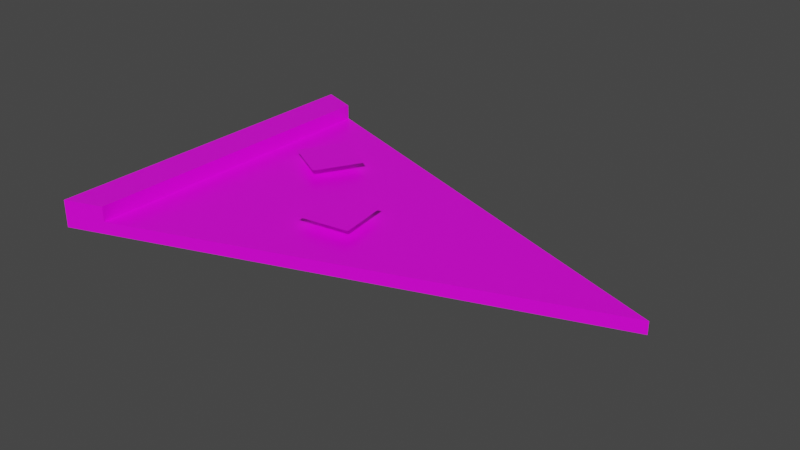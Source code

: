 # Source: pizza.blend  (saved by Blender 2.80.75; exported with 4.5.12 LTS)
import bpy
from mathutils import Matrix  # noqa: F401  (used for matrix-valued properties, if any)

bpy.ops.wm.read_factory_settings(use_empty=True)
scene = bpy.context.scene
scene.name = 'Scene'

# ---- collections
col_collection = bpy.data.collections.new('Collection'); scene.collection.children.link(col_collection)

# ---- images (referenced by path relative to the original .blend; pixels are not part of the script)
import os
ASSET_DIR = os.environ.get("B2B_ASSET_DIR", "")  # directory of the original .blend (textures are referenced by path, not embedded)
HERE = os.path.dirname(os.path.abspath(__file__))  # packed textures are extracted next to this script under _unpacked/

def load_image(name, relpath, width, height, colorspace="sRGB"):
    """Load a texture the original file referenced (path relative to the .blend, or extracted next to this script)."""
    p = next((c for c in (os.path.join(HERE, relpath), os.path.join(ASSET_DIR, relpath)) if relpath and os.path.exists(c)), "")
    if p:
        img = bpy.data.images.load(p, check_existing=True)
        img.name = name
    else:  # same state as the original file: an image datablock whose file is absent (Cycles renders it pink)
        img = bpy.data.images.new(name, width, height)
        img.source = "FILE"
        img.filepath = "//" + (relpath or name)
    img.colorspace_settings.name = colorspace
    return img
img_palette_png = load_image('palette.png', 'palette.png', 1024, 1024, 'sRGB')

# ---- materials (node trees are filled in below, after node groups)
mat_material = bpy.data.materials.new('Material')
mat_material.alpha_threshold = 0.0
mat_material.use_transparent_shadow = False
mat_material.line_color = (0.0, 0.0, 0.0, 1.0)

# ---- material node trees
mat_material.use_nodes = True; mat_material.node_tree.nodes.clear()
_N = mat_material.node_tree.nodes; _L = mat_material.node_tree.links
n0 = _N.new('ShaderNodeOutputMaterial'); n0.name = 'Material Output'; n0.location = (300, 300)
n1 = _N.new('ShaderNodeBsdfPrincipled'); n1.name = 'Principled BSDF'; n1.location = (10, 300)
n1.distribution = 'GGX'
n1.subsurface_method = 'BURLEY'
n1.inputs[2].default_value = 0.4
n1.inputs[3].default_value = 1.45
n1.inputs[27].default_value = (0.0, 0.0, 0.0, 1.0)
n1.inputs[28].default_value = 1.0
n2 = _N.new('ShaderNodeTexImage'); n2.name = 'Image Texture'; n2.location = (-326, 244)
n2.image = img_palette_png
n2.interpolation = 'Closest'
_L.new(n1.outputs[0], n0.inputs[0])
_L.new(n2.outputs[0], n1.inputs[0])
n0.is_active_output = True

# ---- world
world_world = bpy.data.worlds.new('World'); scene.world = world_world
world_world.use_nodes = True; world_world.node_tree.nodes.clear()
_N = world_world.node_tree.nodes; _L = world_world.node_tree.links
n0 = _N.new('ShaderNodeOutputWorld'); n0.name = 'World Output'; n0.location = (300, 300)
n1 = _N.new('ShaderNodeBackground'); n1.name = 'Background'; n1.location = (10, 300)
n1.inputs[0].default_value = (0.05088, 0.05088, 0.05088, 1.0)
_L.new(n1.outputs[0], n0.inputs[0])
n0.is_active_output = True
world_world.color = (0.05088, 0.05088, 0.05088)
world_world.use_sun_shadow = False
world_world.sun_shadow_jitter_overblur = 0.0

# ---- meshes
me_plane = bpy.data.meshes.new('Plane')
me_plane.from_pydata([(-0.02958, -0.08241, -0.004909), (0.1962, -0.001826, -0.004909), (-0.02958, 0.07876, -0.004909), (-0.01231, 0.0726, -0.004909), (-0.01231, -0.07625, -0.004909), (-0.01231, -0.07625, 0.0007444), (0.1962, -0.001826, 0.0007444), (-0.02958, -0.08241, 0.0007444), (-0.02958, 0.07876, 0.0007444), (-0.01231, 0.0726, 0.0007444), (-0.02958, -0.08241, 0.007669), (-0.02958, 0.07876, 0.007669), (-0.01231, 0.0726, 0.007669), (-0.01231, -0.07625, 0.007669), (0.003188, 0.02041, 0.004981), (0.02458, 0.008554, 0.004981), (0.01505, 0.04181, 0.004981), (0.03644, 0.02995, 0.004981), (0.05115, -0.02805, 0.004981), (0.07535, -0.02449, 0.004981), (0.0476, -0.003847, 0.004981), (0.0718, -0.0002911, 0.004981)], [], [(1, 4, 3), (6, 9, 5), (4, 0, 2, 3), (8, 7, 10, 11), (3, 2, 8, 9), (2, 0, 7, 8), (0, 4, 5, 7), (1, 3, 9, 6), (4, 1, 6, 5), (13, 12, 11, 10), (7, 5, 13, 10), (5, 9, 12, 13), (9, 8, 11, 12), (14, 15, 17, 16), (18, 19, 21, 20)])
_uv = me_plane.uv_layers.new(name='UVMap')
_uv.uv.foreach_set('vector', [0.25, 0.25, 0.25, 0.25, 0.25, 0.25, 0.25, 0.25, 0.25, 0.25, 0.25, 0.25, 0.75, 0.75, 0.75, 0.75, 0.75, 0.75, 0.75, 0.75, 0.75, 0.75, 0.75, 0.75, 0.75, 0.75, 0.75, 0.75, 0.75, 0.75, 0.75, 0.75, 0.75, 0.75, 0.75, 0.75, 0.75, 0.75, 0.75, 0.75, 0.75, 0.75, 0.75, 0.75, 0.75, 0.75, 0.75, 0.75, 0.75, 0.75, 0.75, 0.75, 0.25, 0.25, 0.25, 0.25, 0.25, 0.25, 0.25, 0.25, 0.25, 0.25, 0.25, 0.25, 0.25, 0.25, 0.25, 0.25, 0.75, 0.75, 0.75, 0.75, 0.75, 0.75, 0.75, 0.75, 0.75, 0.75, 0.75, 0.75, 0.75, 0.75, 0.75, 0.75, 0.75, 0.75, 0.75, 0.75, 0.75, 0.75, 0.75, 0.75, 0.75, 0.75, 0.75, 0.75, 0.75, 0.75, 0.75, 0.75, 0.25, 0.75, 0.25, 0.75, 0.25, 0.75, 0.25, 0.75, 0.25, 0.75, 0.25, 0.75, 0.25, 0.75, 0.25, 0.75])
me_plane.materials.append(mat_material)
me_plane.use_remesh_preserve_volume = False
me_plane.use_remesh_preserve_attributes = False
me_plane.use_mirror_vertex_groups = False
me_plane.update()

# ---- objects
ob_plane = bpy.data.objects.new('Plane', me_plane)

# ---- transforms, parenting, visibility, modifiers, constraints
ob_plane.location = (0.0, 0.0, 0.0)
ob_plane.scale = (5.0, 5.0, 5.0)
ob_plane.lineart.crease_threshold = 0.0

# ---- collection membership
col_collection.objects.link(ob_plane)

# ---- scene / render settings (as saved in the file)
scene.frame_start = 1; scene.frame_end = 250; scene.frame_set(1)
scene.render.engine = 'BLENDER_EEVEE_NEXT'
scene.cycles.use_denoising = False
scene.cycles.samples = 128
scene.cycles.sampling_pattern = 'TABULATED_SOBOL'
scene.cycles.use_adaptive_sampling = False
scene.cycles.use_light_tree = False
scene.view_settings.view_transform = 'Filmic'
bpy.context.view_layer.update()

# ---- added for rendering (the .blend has no active camera and no usable light): camera, sun
cam_auto = bpy.data.cameras.new('AutoCamera')
cam_auto.lens = 50.0
cam_auto.sensor_width = 36.0
cam_auto.clip_end = 1000.0
ob_auto_camera = bpy.data.objects.new('AutoCamera', cam_auto)
scene.collection.objects.link(ob_auto_camera)
ob_auto_camera.location = (1.70107, -1.55062, 1.03456)
ob_auto_camera.rotation_euler = (1.09748, -7.21219e-08, 0.694738)
scene.camera = ob_auto_camera
light_auto_sun = bpy.data.lights.new('AutoSun', 'SUN')
light_auto_sun.energy = 3.0
light_auto_sun.angle = 0.0523599
ob_auto_sun = bpy.data.objects.new('AutoSun', light_auto_sun)
scene.collection.objects.link(ob_auto_sun)
ob_auto_sun.rotation_euler = (0.872665, 0.174533, 0.523599)
bpy.context.view_layer.update()
